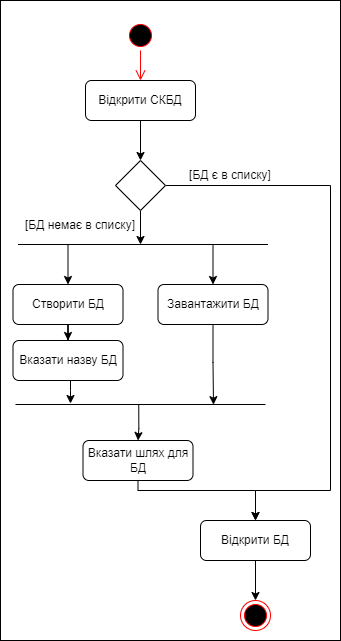

The diagram above was exported from draw.io. Its source (the exported page's mxGraphModel, read from the mxfile embedded in the PNG):
<mxGraphModel dx="2370" dy="1292" grid="1" gridSize="10" guides="1" tooltips="1" connect="1" arrows="1" fold="1" page="1" pageScale="1" pageWidth="827" pageHeight="1169" math="0" shadow="0">
  <root>
    <mxCell id="0" />
    <mxCell id="1" parent="0" />
    <mxCell id="2" value="" style="rounded=0;whiteSpace=wrap;html=1;" vertex="1" parent="1">
      <mxGeometry y="1560" width="340" height="640" as="geometry" />
    </mxCell>
    <mxCell id="3" value="" style="ellipse;html=1;shape=endState;fillColor=#000000;strokeColor=#ff0000;" vertex="1" parent="1">
      <mxGeometry x="240" y="2160" width="30" height="30" as="geometry" />
    </mxCell>
    <mxCell id="4" value="" style="ellipse;html=1;shape=startState;fillColor=#000000;strokeColor=#ff0000;" vertex="1" parent="1">
      <mxGeometry x="125" y="1580" width="30" height="30" as="geometry" />
    </mxCell>
    <mxCell id="5" value="" style="edgeStyle=orthogonalEdgeStyle;html=1;verticalAlign=bottom;endArrow=open;endSize=8;strokeColor=#ff0000;rounded=0;entryX=0.5;entryY=0;entryDx=0;entryDy=0;" edge="1" source="4" target="7" parent="1">
      <mxGeometry relative="1" as="geometry">
        <mxPoint x="365" y="1799" as="targetPoint" />
      </mxGeometry>
    </mxCell>
    <mxCell id="6" style="edgeStyle=orthogonalEdgeStyle;rounded=0;orthogonalLoop=1;jettySize=auto;html=1;entryX=0.5;entryY=0;entryDx=0;entryDy=0;" edge="1" source="7" target="23" parent="1">
      <mxGeometry relative="1" as="geometry">
        <mxPoint x="170" y="1710" as="targetPoint" />
        <Array as="points" />
      </mxGeometry>
    </mxCell>
    <mxCell id="7" value="Відкрити СКБД" style="rounded=1;whiteSpace=wrap;html=1;" vertex="1" parent="1">
      <mxGeometry x="85" y="1640" width="110" height="40" as="geometry" />
    </mxCell>
    <mxCell id="8" style="edgeStyle=orthogonalEdgeStyle;rounded=0;orthogonalLoop=1;jettySize=auto;html=1;entryX=0.5;entryY=0;entryDx=0;entryDy=0;exitX=0.78;exitY=0.514;exitDx=0;exitDy=0;exitPerimeter=0;" edge="1" source="10" target="14" parent="1">
      <mxGeometry relative="1" as="geometry">
        <Array as="points" />
      </mxGeometry>
    </mxCell>
    <mxCell id="9" style="edgeStyle=orthogonalEdgeStyle;rounded=0;orthogonalLoop=1;jettySize=auto;html=1;entryX=0.5;entryY=0;entryDx=0;entryDy=0;exitX=0.2;exitY=0.553;exitDx=0;exitDy=0;exitPerimeter=0;" edge="1" source="10" target="12" parent="1">
      <mxGeometry relative="1" as="geometry">
        <Array as="points" />
      </mxGeometry>
    </mxCell>
    <mxCell id="10" value="" style="line;strokeWidth=1;fillColor=none;align=left;verticalAlign=middle;spacingTop=-1;spacingLeft=3;spacingRight=3;rotatable=0;labelPosition=right;points=[];portConstraint=eastwest;strokeColor=inherit;" vertex="1" parent="1">
      <mxGeometry x="17.5" y="1800" width="250" height="8" as="geometry" />
    </mxCell>
    <mxCell id="11" style="edgeStyle=orthogonalEdgeStyle;rounded=0;orthogonalLoop=1;jettySize=auto;html=1;entryX=0.5;entryY=0;entryDx=0;entryDy=0;" edge="1" source="12" target="18" parent="1">
      <mxGeometry relative="1" as="geometry" />
    </mxCell>
    <mxCell id="12" value="Створити БД" style="rounded=1;whiteSpace=wrap;html=1;" vertex="1" parent="1">
      <mxGeometry x="12.5" y="1844" width="110" height="40" as="geometry" />
    </mxCell>
    <mxCell id="13" style="edgeStyle=orthogonalEdgeStyle;rounded=0;orthogonalLoop=1;jettySize=auto;html=1;entryX=0.79;entryY=0.515;entryDx=0;entryDy=0;entryPerimeter=0;" edge="1" source="14" target="25" parent="1">
      <mxGeometry relative="1" as="geometry">
        <Array as="points">
          <mxPoint x="213" y="1922" />
          <mxPoint x="213" y="1922" />
          <mxPoint x="213" y="1964" />
        </Array>
      </mxGeometry>
    </mxCell>
    <mxCell id="14" value="Завантажити БД" style="rounded=1;whiteSpace=wrap;html=1;" vertex="1" parent="1">
      <mxGeometry x="157.5" y="1844" width="110" height="40" as="geometry" />
    </mxCell>
    <mxCell id="15" style="edgeStyle=orthogonalEdgeStyle;rounded=0;orthogonalLoop=1;jettySize=auto;html=1;entryX=0.5;entryY=0;entryDx=0;entryDy=0;" edge="1" source="16" target="3" parent="1">
      <mxGeometry relative="1" as="geometry" />
    </mxCell>
    <mxCell id="16" value="Відкрити БД" style="rounded=1;whiteSpace=wrap;html=1;" vertex="1" parent="1">
      <mxGeometry x="200" y="2080" width="110" height="40" as="geometry" />
    </mxCell>
    <mxCell id="17" style="edgeStyle=orthogonalEdgeStyle;rounded=0;orthogonalLoop=1;jettySize=auto;html=1;entryX=0.22;entryY=0.379;entryDx=0;entryDy=0;entryPerimeter=0;" edge="1" source="18" target="25" parent="1">
      <mxGeometry relative="1" as="geometry">
        <Array as="points">
          <mxPoint x="70" y="1950" />
          <mxPoint x="70" y="1950" />
        </Array>
      </mxGeometry>
    </mxCell>
    <mxCell id="18" value="Вказати назву БД" style="rounded=1;whiteSpace=wrap;html=1;" vertex="1" parent="1">
      <mxGeometry x="12.5" y="1900" width="110" height="40" as="geometry" />
    </mxCell>
    <mxCell id="19" style="edgeStyle=orthogonalEdgeStyle;rounded=0;orthogonalLoop=1;jettySize=auto;html=1;entryX=0.5;entryY=0;entryDx=0;entryDy=0;" edge="1" source="20" target="16" parent="1">
      <mxGeometry relative="1" as="geometry">
        <Array as="points">
          <mxPoint x="137" y="2050" />
          <mxPoint x="255" y="2050" />
        </Array>
      </mxGeometry>
    </mxCell>
    <mxCell id="20" value="Вказати шлях для БД" style="rounded=1;whiteSpace=wrap;html=1;" vertex="1" parent="1">
      <mxGeometry x="82.5" y="2000" width="110" height="40" as="geometry" />
    </mxCell>
    <mxCell id="21" style="edgeStyle=orthogonalEdgeStyle;rounded=0;orthogonalLoop=1;jettySize=auto;html=1;" edge="1" source="23" parent="1">
      <mxGeometry relative="1" as="geometry">
        <mxPoint x="140" y="1804" as="targetPoint" />
        <Array as="points">
          <mxPoint x="140" y="1800" />
          <mxPoint x="140" y="1800" />
        </Array>
      </mxGeometry>
    </mxCell>
    <mxCell id="22" style="edgeStyle=orthogonalEdgeStyle;rounded=0;orthogonalLoop=1;jettySize=auto;html=1;entryX=0.5;entryY=0;entryDx=0;entryDy=0;" edge="1" source="23" target="16" parent="1">
      <mxGeometry relative="1" as="geometry">
        <Array as="points">
          <mxPoint x="330" y="1745" />
          <mxPoint x="330" y="2050" />
          <mxPoint x="255" y="2050" />
        </Array>
      </mxGeometry>
    </mxCell>
    <mxCell id="23" value="" style="rhombus;whiteSpace=wrap;html=1;" vertex="1" parent="1">
      <mxGeometry x="115" y="1720" width="50" height="50" as="geometry" />
    </mxCell>
    <mxCell id="24" style="edgeStyle=orthogonalEdgeStyle;rounded=0;orthogonalLoop=1;jettySize=auto;html=1;entryX=0.5;entryY=0;entryDx=0;entryDy=0;exitX=0.493;exitY=0.526;exitDx=0;exitDy=0;exitPerimeter=0;" edge="1" source="25" target="20" parent="1">
      <mxGeometry relative="1" as="geometry">
        <Array as="points">
          <mxPoint x="138" y="1988" />
          <mxPoint x="138" y="1988" />
        </Array>
      </mxGeometry>
    </mxCell>
    <mxCell id="25" value="" style="line;strokeWidth=1;fillColor=none;align=left;verticalAlign=middle;spacingTop=-1;spacingLeft=3;spacingRight=3;rotatable=0;labelPosition=right;points=[];portConstraint=eastwest;strokeColor=inherit;" vertex="1" parent="1">
      <mxGeometry x="15" y="1960" width="250" height="8" as="geometry" />
    </mxCell>
    <mxCell id="26" value="[БД є в списку]" style="text;html=1;strokeColor=none;fillColor=none;align=center;verticalAlign=middle;whiteSpace=wrap;rounded=0;" vertex="1" parent="1">
      <mxGeometry x="180" y="1720" width="100" height="30" as="geometry" />
    </mxCell>
    <mxCell id="27" value="[БД немає в списку]" style="text;html=1;strokeColor=none;fillColor=none;align=center;verticalAlign=middle;whiteSpace=wrap;rounded=0;" vertex="1" parent="1">
      <mxGeometry x="20" y="1770" width="120" height="30" as="geometry" />
    </mxCell>
  </root>
</mxGraphModel>